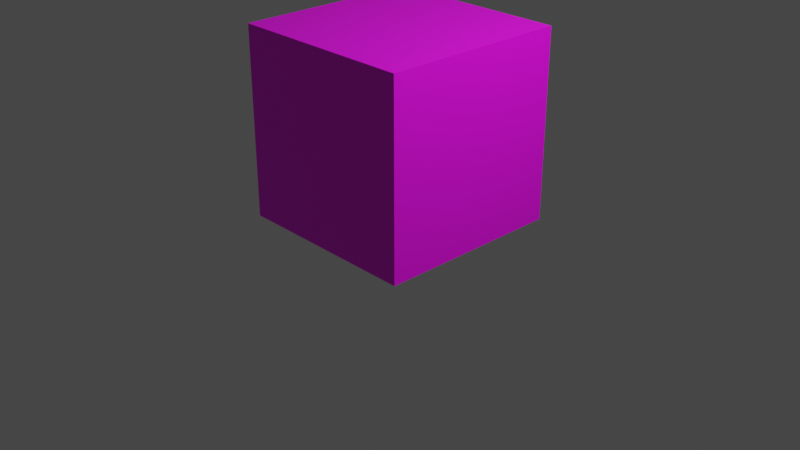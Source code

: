 # Source: box_test.blend  (saved by Blender 3.4.6; exported with 4.5.12 LTS)
import bpy
from mathutils import Matrix  # noqa: F401  (used for matrix-valued properties, if any)

bpy.ops.wm.read_factory_settings(use_empty=True)
scene = bpy.context.scene
scene.name = 'Scene'

# ---- collections
col_collection = bpy.data.collections.new('Collection'); scene.collection.children.link(col_collection)

# ---- images (referenced by path relative to the original .blend; pixels are not part of the script)
import os
ASSET_DIR = os.environ.get("B2B_ASSET_DIR", "")  # directory of the original .blend (textures are referenced by path, not embedded)
HERE = os.path.dirname(os.path.abspath(__file__))  # packed textures are extracted next to this script under _unpacked/

def load_image(name, relpath, width, height, colorspace="sRGB"):
    """Load a texture the original file referenced (path relative to the .blend, or extracted next to this script)."""
    p = next((c for c in (os.path.join(HERE, relpath), os.path.join(ASSET_DIR, relpath)) if relpath and os.path.exists(c)), "")
    if p:
        img = bpy.data.images.load(p, check_existing=True)
        img.name = name
    else:  # same state as the original file: an image datablock whose file is absent (Cycles renders it pink)
        img = bpy.data.images.new(name, width, height)
        img.source = "FILE"
        img.filepath = "//" + (relpath or name)
    img.colorspace_settings.name = colorspace
    return img
img_object_bush1_tex_png = load_image('object_bush1_tex.png', 'objects/object_bush1_tex.png', 1024, 1024, 'sRGB')

# ---- materials (node trees are filled in below, after node groups)
mat_material = bpy.data.materials.new('Material')
mat_material.alpha_threshold = 0.0
mat_material.use_transparent_shadow = False
mat_material.roughness = 0.5
mat_material.line_color = (0.0, 0.0, 0.0, 1.0)

# ---- material node trees
mat_material.use_nodes = True; mat_material.node_tree.nodes.clear()
_N = mat_material.node_tree.nodes; _L = mat_material.node_tree.links
n0 = _N.new('ShaderNodeOutputMaterial'); n0.name = 'Material Output'; n0.location = (300, 300)
n1 = _N.new('ShaderNodeBsdfPrincipled'); n1.name = 'Principled BSDF'; n1.location = (10, 300)
n1.distribution = 'GGX'
n1.subsurface_method = 'RANDOM_WALK_SKIN'
n1.inputs[3].default_value = 1.45
n1.inputs[27].default_value = (0.0, 0.0, 0.0, 1.0)
n1.inputs[28].default_value = 1.0
n2 = _N.new('ShaderNodeTexImage'); n2.name = 'Image Texture'; n2.location = (-372, 216)
n2.image = img_object_bush1_tex_png
_L.new(n1.outputs[0], n0.inputs[0])
_L.new(n2.outputs[0], n1.inputs[0])
n0.is_active_output = True

# ---- world
world_world = bpy.data.worlds.new('World'); scene.world = world_world
world_world.use_nodes = True; world_world.node_tree.nodes.clear()
_N = world_world.node_tree.nodes; _L = world_world.node_tree.links
n0 = _N.new('ShaderNodeOutputWorld'); n0.name = 'World Output'; n0.location = (300, 300)
n1 = _N.new('ShaderNodeBackground'); n1.name = 'Background'; n1.location = (10, 300)
n1.inputs[0].default_value = (0.05088, 0.05088, 0.05088, 1.0)
_L.new(n1.outputs[0], n0.inputs[0])
n0.is_active_output = True
world_world.color = (0.05088, 0.05088, 0.05088)
world_world.use_sun_shadow = False
world_world.sun_shadow_jitter_overblur = 0.0

# ---- cameras
cam_camera = bpy.data.cameras.new('Camera')
cam_camera.clip_end = 100.0
cam_camera.ortho_scale = 7.314

# ---- lights
light_light = bpy.data.lights.new('Light', 'POINT')
light_light.transmission_factor = 0.0
light_light.energy = 1000.0
light_light.shadow_soft_size = 0.1
light_light.shadow_maximum_resolution = 0.006
light_light.use_absolute_resolution = True

# ---- meshes
me_cube = bpy.data.meshes.new('Cube')
me_cube.from_pydata([(1.0, 1.0, 1.0), (1.0, 1.0, -1.0), (1.0, -1.0, 1.0), (1.0, -1.0, -1.0), (-1.0, 1.0, 1.0), (-1.0, 1.0, -1.0), (-1.0, -1.0, 1.0), (-1.0, -1.0, -1.0)], [], [(0, 4, 6, 2), (3, 2, 6, 7), (7, 6, 4, 5), (5, 1, 3, 7), (1, 0, 2, 3), (5, 4, 0, 1)])
_uv = me_cube.uv_layers.new(name='UVMap')
_uv.uv.foreach_set('vector', [0.625, 0.5, 0.875, 0.5, 0.875, 0.75, 0.625, 0.75, 0.375, 0.75, 0.625, 0.75, 0.625, 1.0, 0.375, 1.0, 0.375, 0.0, 0.625, 0.0, 0.625, 0.25, 0.375, 0.25, 0.125, 0.5, 0.375, 0.5, 0.375, 0.75, 0.125, 0.75, 0.375, 0.5, 0.625, 0.5, 0.625, 0.75, 0.375, 0.75, 0.375, 0.25, 0.625, 0.25, 0.625, 0.5, 0.375, 0.5])
me_cube.materials.append(mat_material)
me_cube.use_mirror_vertex_groups = False
me_cube.update()

# ---- objects
ob_cube = bpy.data.objects.new('Cube', me_cube)
ob_light = bpy.data.objects.new('Light', light_light)
ob_camera = bpy.data.objects.new('Camera', cam_camera)

# ---- transforms, parenting, visibility, modifiers, constraints
ob_cube.location = (0.0, 0.0, 1.017)
ob_cube.lock_rotations_4d = False
ob_cube.empty_display_type = 'ARROWS'
ob_cube.lineart.crease_threshold = 0.0
ob_light.location = (4.076, 1.005, 5.904)
ob_light.rotation_euler = (0.6503, 0.05522, 1.866)
ob_light.lock_rotations_4d = False
ob_light.empty_display_type = 'ARROWS'
ob_light.color = (0.0, 0.0, 0.0, 0.0)
ob_light.lineart.crease_threshold = 0.0
ob_camera.location = (7.359, -6.926, 4.958)
ob_camera.rotation_euler = (1.109, 0.0, 0.8149)
ob_camera.lock_rotations_4d = False
ob_camera.empty_display_type = 'ARROWS'
ob_camera.color = (0.0, 0.0, 0.0, 0.0)
ob_camera.display_type = 'WIRE'
ob_camera.lineart.crease_threshold = 0.0

# ---- collection membership
col_collection.objects.link(ob_cube)
col_collection.objects.link(ob_light)
col_collection.objects.link(ob_camera)

# ---- scene / render settings (as saved in the file)
scene.camera = ob_camera
scene.frame_start = 1; scene.frame_end = 250; scene.frame_set(1)
scene.render.engine = 'BLENDER_EEVEE_NEXT'
scene.cycles.sampling_pattern = 'TABULATED_SOBOL'
scene.cycles.use_light_tree = False
scene.view_settings.view_transform = 'Filmic'
bpy.context.view_layer.update()
